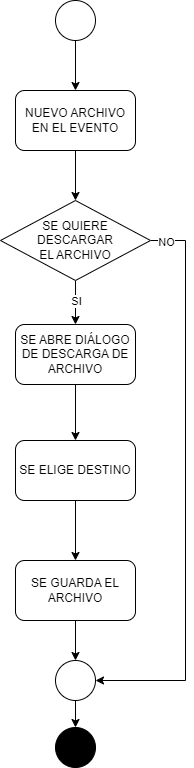

The diagram above was exported from draw.io. Its source (the exported page's mxGraphModel, read from the mxfile embedded in the PNG):
<mxGraphModel dx="1434" dy="836" grid="1" gridSize="10" guides="1" tooltips="1" connect="1" arrows="1" fold="1" page="1" pageScale="1" pageWidth="1169" pageHeight="827" math="0" shadow="0">
  <root>
    <mxCell id="0" />
    <mxCell id="1" parent="0" />
    <mxCell id="QQ7LVOVj6vX7mHX7MbzF-3" style="edgeStyle=orthogonalEdgeStyle;rounded=0;orthogonalLoop=1;jettySize=auto;html=1;exitX=0.5;exitY=1;exitDx=0;exitDy=0;entryX=0.5;entryY=0;entryDx=0;entryDy=0;" parent="1" source="QQ7LVOVj6vX7mHX7MbzF-1" target="QQ7LVOVj6vX7mHX7MbzF-2" edge="1">
      <mxGeometry relative="1" as="geometry" />
    </mxCell>
    <mxCell id="QQ7LVOVj6vX7mHX7MbzF-1" value="" style="ellipse;whiteSpace=wrap;html=1;aspect=fixed;" parent="1" vertex="1">
      <mxGeometry x="540" y="60" width="40" height="40" as="geometry" />
    </mxCell>
    <mxCell id="QQ7LVOVj6vX7mHX7MbzF-5" style="edgeStyle=orthogonalEdgeStyle;rounded=0;orthogonalLoop=1;jettySize=auto;html=1;exitX=0.5;exitY=1;exitDx=0;exitDy=0;entryX=0.5;entryY=0;entryDx=0;entryDy=0;" parent="1" source="QQ7LVOVj6vX7mHX7MbzF-2" target="QQ7LVOVj6vX7mHX7MbzF-4" edge="1">
      <mxGeometry relative="1" as="geometry" />
    </mxCell>
    <mxCell id="QQ7LVOVj6vX7mHX7MbzF-2" value="NUEVO ARCHIVO EN EL EVENTO" style="rounded=1;whiteSpace=wrap;html=1;" parent="1" vertex="1">
      <mxGeometry x="500" y="150" width="120" height="60" as="geometry" />
    </mxCell>
    <mxCell id="QQ7LVOVj6vX7mHX7MbzF-9" style="edgeStyle=orthogonalEdgeStyle;rounded=0;orthogonalLoop=1;jettySize=auto;html=1;exitX=0.5;exitY=1;exitDx=0;exitDy=0;entryX=0.5;entryY=0;entryDx=0;entryDy=0;" parent="1" source="QQ7LVOVj6vX7mHX7MbzF-4" target="QQ7LVOVj6vX7mHX7MbzF-6" edge="1">
      <mxGeometry relative="1" as="geometry" />
    </mxCell>
    <mxCell id="QQ7LVOVj6vX7mHX7MbzF-15" value="SI" style="edgeLabel;html=1;align=center;verticalAlign=middle;resizable=0;points=[];" parent="QQ7LVOVj6vX7mHX7MbzF-9" vertex="1" connectable="0">
      <mxGeometry x="-0.6364" y="-2" relative="1" as="geometry">
        <mxPoint x="2" y="12" as="offset" />
      </mxGeometry>
    </mxCell>
    <mxCell id="QQ7LVOVj6vX7mHX7MbzF-16" style="edgeStyle=orthogonalEdgeStyle;rounded=0;orthogonalLoop=1;jettySize=auto;html=1;exitX=1;exitY=0.5;exitDx=0;exitDy=0;entryX=1;entryY=0.5;entryDx=0;entryDy=0;" parent="1" source="QQ7LVOVj6vX7mHX7MbzF-4" target="QQ7LVOVj6vX7mHX7MbzF-13" edge="1">
      <mxGeometry relative="1" as="geometry">
        <Array as="points">
          <mxPoint x="670" y="300" />
          <mxPoint x="670" y="740" />
        </Array>
      </mxGeometry>
    </mxCell>
    <mxCell id="QQ7LVOVj6vX7mHX7MbzF-17" value="NO" style="edgeLabel;html=1;align=center;verticalAlign=middle;resizable=0;points=[];" parent="QQ7LVOVj6vX7mHX7MbzF-16" vertex="1" connectable="0">
      <mxGeometry x="-0.9469" y="-1" relative="1" as="geometry">
        <mxPoint as="offset" />
      </mxGeometry>
    </mxCell>
    <mxCell id="QQ7LVOVj6vX7mHX7MbzF-4" value="SE QUIERE&lt;br&gt;DESCARGAR&lt;br&gt;EL ARCHIVO" style="rhombus;whiteSpace=wrap;html=1;" parent="1" vertex="1">
      <mxGeometry x="485" y="260" width="150" height="80" as="geometry" />
    </mxCell>
    <mxCell id="QQ7LVOVj6vX7mHX7MbzF-10" style="edgeStyle=orthogonalEdgeStyle;rounded=0;orthogonalLoop=1;jettySize=auto;html=1;exitX=0.5;exitY=1;exitDx=0;exitDy=0;entryX=0.5;entryY=0;entryDx=0;entryDy=0;" parent="1" source="QQ7LVOVj6vX7mHX7MbzF-6" target="QQ7LVOVj6vX7mHX7MbzF-7" edge="1">
      <mxGeometry relative="1" as="geometry" />
    </mxCell>
    <mxCell id="QQ7LVOVj6vX7mHX7MbzF-6" value="SE ABRE DIÁLOGO DE DESCARGA DE ARCHIVO" style="rounded=1;whiteSpace=wrap;html=1;" parent="1" vertex="1">
      <mxGeometry x="500" y="384" width="120" height="60" as="geometry" />
    </mxCell>
    <mxCell id="QQ7LVOVj6vX7mHX7MbzF-11" style="edgeStyle=orthogonalEdgeStyle;rounded=0;orthogonalLoop=1;jettySize=auto;html=1;exitX=0.5;exitY=1;exitDx=0;exitDy=0;entryX=0.5;entryY=0;entryDx=0;entryDy=0;" parent="1" source="QQ7LVOVj6vX7mHX7MbzF-7" target="QQ7LVOVj6vX7mHX7MbzF-8" edge="1">
      <mxGeometry relative="1" as="geometry" />
    </mxCell>
    <mxCell id="QQ7LVOVj6vX7mHX7MbzF-7" value="SE ELIGE DESTINO" style="rounded=1;whiteSpace=wrap;html=1;" parent="1" vertex="1">
      <mxGeometry x="500" y="500" width="120" height="60" as="geometry" />
    </mxCell>
    <mxCell id="QQ7LVOVj6vX7mHX7MbzF-14" style="edgeStyle=orthogonalEdgeStyle;rounded=0;orthogonalLoop=1;jettySize=auto;html=1;exitX=0.5;exitY=1;exitDx=0;exitDy=0;" parent="1" source="QQ7LVOVj6vX7mHX7MbzF-8" target="QQ7LVOVj6vX7mHX7MbzF-13" edge="1">
      <mxGeometry relative="1" as="geometry" />
    </mxCell>
    <mxCell id="QQ7LVOVj6vX7mHX7MbzF-8" value="SE GUARDA EL ARCHIVO" style="rounded=1;whiteSpace=wrap;html=1;" parent="1" vertex="1">
      <mxGeometry x="500" y="620" width="120" height="60" as="geometry" />
    </mxCell>
    <mxCell id="QQ7LVOVj6vX7mHX7MbzF-19" style="edgeStyle=orthogonalEdgeStyle;rounded=0;orthogonalLoop=1;jettySize=auto;html=1;exitX=0.5;exitY=1;exitDx=0;exitDy=0;entryX=0.5;entryY=0;entryDx=0;entryDy=0;" parent="1" source="QQ7LVOVj6vX7mHX7MbzF-13" target="QQ7LVOVj6vX7mHX7MbzF-18" edge="1">
      <mxGeometry relative="1" as="geometry" />
    </mxCell>
    <mxCell id="QQ7LVOVj6vX7mHX7MbzF-13" value="" style="ellipse;whiteSpace=wrap;html=1;aspect=fixed;" parent="1" vertex="1">
      <mxGeometry x="540" y="720" width="40" height="40" as="geometry" />
    </mxCell>
    <mxCell id="QQ7LVOVj6vX7mHX7MbzF-18" value="" style="ellipse;whiteSpace=wrap;html=1;aspect=fixed;fillColor=#000000;" parent="1" vertex="1">
      <mxGeometry x="540" y="787" width="40" height="40" as="geometry" />
    </mxCell>
  </root>
</mxGraphModel>